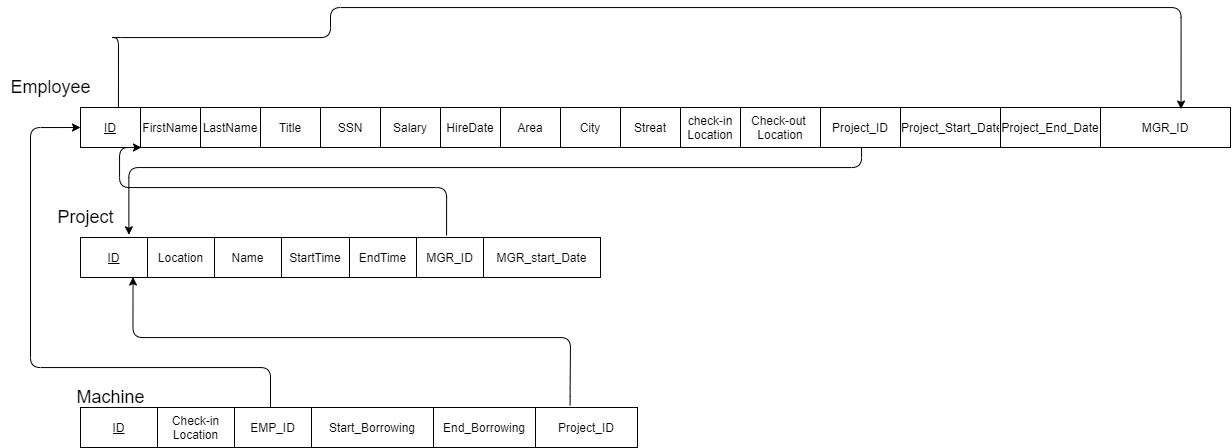

The diagram above was exported from draw.io. Its source (the exported page's mxGraphModel, read from the mxfile embedded in the PNG):
<mxGraphModel dx="2156" dy="1641" grid="1" gridSize="10" guides="1" tooltips="1" connect="1" arrows="1" fold="1" page="1" pageScale="1" pageWidth="850" pageHeight="1100" math="0" shadow="0">
  <root>
    <mxCell id="0" />
    <mxCell id="1" parent="0" />
    <mxCell id="qsE-9YCKXfCzsH8ht-xe-1" value="" style="shape=table;startSize=0;container=1;collapsible=0;childLayout=tableLayout;" vertex="1" parent="1">
      <mxGeometry y="70" width="1150" height="40" as="geometry" />
    </mxCell>
    <mxCell id="qsE-9YCKXfCzsH8ht-xe-2" value="" style="shape=partialRectangle;collapsible=0;dropTarget=0;pointerEvents=0;fillColor=none;top=0;left=0;bottom=0;right=0;points=[[0,0.5],[1,0.5]];portConstraint=eastwest;" vertex="1" parent="qsE-9YCKXfCzsH8ht-xe-1">
      <mxGeometry width="1150" height="40" as="geometry" />
    </mxCell>
    <mxCell id="qsE-9YCKXfCzsH8ht-xe-3" value="&lt;u&gt;ID&lt;/u&gt;" style="shape=partialRectangle;html=1;whiteSpace=wrap;connectable=0;overflow=hidden;fillColor=none;top=0;left=0;bottom=0;right=0;" vertex="1" parent="qsE-9YCKXfCzsH8ht-xe-2">
      <mxGeometry width="60" height="40" as="geometry" />
    </mxCell>
    <mxCell id="qsE-9YCKXfCzsH8ht-xe-4" value="FirstName" style="shape=partialRectangle;html=1;whiteSpace=wrap;connectable=0;overflow=hidden;fillColor=none;top=0;left=0;bottom=0;right=0;" vertex="1" parent="qsE-9YCKXfCzsH8ht-xe-2">
      <mxGeometry x="60" width="60" height="40" as="geometry" />
    </mxCell>
    <mxCell id="qsE-9YCKXfCzsH8ht-xe-5" value="LastName" style="shape=partialRectangle;html=1;whiteSpace=wrap;connectable=0;overflow=hidden;fillColor=none;top=0;left=0;bottom=0;right=0;" vertex="1" parent="qsE-9YCKXfCzsH8ht-xe-2">
      <mxGeometry x="120" width="60" height="40" as="geometry" />
    </mxCell>
    <mxCell id="qsE-9YCKXfCzsH8ht-xe-6" value="Title" style="shape=partialRectangle;html=1;whiteSpace=wrap;connectable=0;overflow=hidden;fillColor=none;top=0;left=0;bottom=0;right=0;" vertex="1" parent="qsE-9YCKXfCzsH8ht-xe-2">
      <mxGeometry x="180" width="60" height="40" as="geometry" />
    </mxCell>
    <mxCell id="qsE-9YCKXfCzsH8ht-xe-7" value="SSN" style="shape=partialRectangle;html=1;whiteSpace=wrap;connectable=0;overflow=hidden;fillColor=none;top=0;left=0;bottom=0;right=0;" vertex="1" parent="qsE-9YCKXfCzsH8ht-xe-2">
      <mxGeometry x="240" width="60" height="40" as="geometry" />
    </mxCell>
    <mxCell id="qsE-9YCKXfCzsH8ht-xe-8" value="Salary" style="shape=partialRectangle;html=1;whiteSpace=wrap;connectable=0;overflow=hidden;fillColor=none;top=0;left=0;bottom=0;right=0;" vertex="1" parent="qsE-9YCKXfCzsH8ht-xe-2">
      <mxGeometry x="300" width="60" height="40" as="geometry" />
    </mxCell>
    <mxCell id="qsE-9YCKXfCzsH8ht-xe-9" value="HireDate" style="shape=partialRectangle;html=1;whiteSpace=wrap;connectable=0;overflow=hidden;fillColor=none;top=0;left=0;bottom=0;right=0;" vertex="1" parent="qsE-9YCKXfCzsH8ht-xe-2">
      <mxGeometry x="360" width="60" height="40" as="geometry" />
    </mxCell>
    <mxCell id="qsE-9YCKXfCzsH8ht-xe-10" value="Area" style="shape=partialRectangle;html=1;whiteSpace=wrap;connectable=0;overflow=hidden;fillColor=none;top=0;left=0;bottom=0;right=0;" vertex="1" parent="qsE-9YCKXfCzsH8ht-xe-2">
      <mxGeometry x="420" width="60" height="40" as="geometry" />
    </mxCell>
    <mxCell id="qsE-9YCKXfCzsH8ht-xe-11" value="City" style="shape=partialRectangle;html=1;whiteSpace=wrap;connectable=0;overflow=hidden;fillColor=none;top=0;left=0;bottom=0;right=0;" vertex="1" parent="qsE-9YCKXfCzsH8ht-xe-2">
      <mxGeometry x="480" width="60" height="40" as="geometry" />
    </mxCell>
    <mxCell id="qsE-9YCKXfCzsH8ht-xe-12" value="Streat" style="shape=partialRectangle;html=1;whiteSpace=wrap;connectable=0;overflow=hidden;fillColor=none;top=0;left=0;bottom=0;right=0;" vertex="1" parent="qsE-9YCKXfCzsH8ht-xe-2">
      <mxGeometry x="540" width="60" height="40" as="geometry" />
    </mxCell>
    <mxCell id="qsE-9YCKXfCzsH8ht-xe-13" value="check-in Location" style="shape=partialRectangle;html=1;whiteSpace=wrap;connectable=0;overflow=hidden;fillColor=none;top=0;left=0;bottom=0;right=0;" vertex="1" parent="qsE-9YCKXfCzsH8ht-xe-2">
      <mxGeometry x="600" width="60" height="40" as="geometry" />
    </mxCell>
    <mxCell id="qsE-9YCKXfCzsH8ht-xe-14" value="Check-out&amp;nbsp;&lt;br&gt;Location" style="shape=partialRectangle;html=1;whiteSpace=wrap;connectable=0;overflow=hidden;fillColor=none;top=0;left=0;bottom=0;right=0;" vertex="1" parent="qsE-9YCKXfCzsH8ht-xe-2">
      <mxGeometry x="660" width="80" height="40" as="geometry" />
    </mxCell>
    <mxCell id="qsE-9YCKXfCzsH8ht-xe-35" value="Project_ID" style="shape=partialRectangle;html=1;whiteSpace=wrap;connectable=0;overflow=hidden;fillColor=none;top=0;left=0;bottom=0;right=0;" vertex="1" parent="qsE-9YCKXfCzsH8ht-xe-2">
      <mxGeometry x="740" width="80" height="40" as="geometry" />
    </mxCell>
    <mxCell id="qsE-9YCKXfCzsH8ht-xe-61" value="Project_Start_Date" style="shape=partialRectangle;html=1;whiteSpace=wrap;connectable=0;overflow=hidden;fillColor=none;top=0;left=0;bottom=0;right=0;" vertex="1" parent="qsE-9YCKXfCzsH8ht-xe-2">
      <mxGeometry x="820" width="100" height="40" as="geometry" />
    </mxCell>
    <mxCell id="qsE-9YCKXfCzsH8ht-xe-65" value="Project_End_Date" style="shape=partialRectangle;html=1;whiteSpace=wrap;connectable=0;overflow=hidden;fillColor=none;top=0;left=0;bottom=0;right=0;" vertex="1" parent="qsE-9YCKXfCzsH8ht-xe-2">
      <mxGeometry x="920" width="100" height="40" as="geometry" />
    </mxCell>
    <mxCell id="qsE-9YCKXfCzsH8ht-xe-37" value="MGR_ID" style="shape=partialRectangle;html=1;whiteSpace=wrap;connectable=0;overflow=hidden;fillColor=none;top=0;left=0;bottom=0;right=0;" vertex="1" parent="qsE-9YCKXfCzsH8ht-xe-2">
      <mxGeometry x="1020" width="130" height="40" as="geometry" />
    </mxCell>
    <mxCell id="qsE-9YCKXfCzsH8ht-xe-38" value="" style="edgeStyle=segmentEdgeStyle;endArrow=classic;html=1;strokeColor=#000000;strokeWidth=1;exitX=0.033;exitY=0;exitDx=0;exitDy=0;exitPerimeter=0;entryX=0.957;entryY=0.039;entryDx=0;entryDy=0;entryPerimeter=0;" edge="1" parent="qsE-9YCKXfCzsH8ht-xe-1" source="qsE-9YCKXfCzsH8ht-xe-2" target="qsE-9YCKXfCzsH8ht-xe-2">
      <mxGeometry width="50" height="50" relative="1" as="geometry">
        <mxPoint x="200" y="-80" as="sourcePoint" />
        <mxPoint x="860" y="-100" as="targetPoint" />
        <Array as="points">
          <mxPoint x="30" y="-70" />
          <mxPoint x="250" y="-70" />
          <mxPoint x="250" y="-100" />
          <mxPoint x="861" y="-100" />
        </Array>
      </mxGeometry>
    </mxCell>
    <mxCell id="qsE-9YCKXfCzsH8ht-xe-15" value="&lt;font style=&quot;font-size: 18px&quot;&gt;Employee&lt;/font&gt;" style="text;html=1;align=center;verticalAlign=middle;resizable=0;points=[];autosize=1;strokeColor=none;" vertex="1" parent="1">
      <mxGeometry x="-80" y="40" width="100" height="20" as="geometry" />
    </mxCell>
    <mxCell id="qsE-9YCKXfCzsH8ht-xe-16" value="" style="shape=table;startSize=0;container=1;collapsible=0;childLayout=tableLayout;" vertex="1" parent="1">
      <mxGeometry y="200" width="520" height="40" as="geometry" />
    </mxCell>
    <mxCell id="qsE-9YCKXfCzsH8ht-xe-17" value="" style="shape=partialRectangle;collapsible=0;dropTarget=0;pointerEvents=0;fillColor=none;top=0;left=0;bottom=0;right=0;points=[[0,0.5],[1,0.5]];portConstraint=eastwest;" vertex="1" parent="qsE-9YCKXfCzsH8ht-xe-16">
      <mxGeometry width="520" height="40" as="geometry" />
    </mxCell>
    <mxCell id="qsE-9YCKXfCzsH8ht-xe-18" value="&lt;u&gt;ID&lt;/u&gt;" style="shape=partialRectangle;html=1;whiteSpace=wrap;connectable=0;overflow=hidden;fillColor=none;top=0;left=0;bottom=0;right=0;" vertex="1" parent="qsE-9YCKXfCzsH8ht-xe-17">
      <mxGeometry width="67" height="40" as="geometry" />
    </mxCell>
    <mxCell id="qsE-9YCKXfCzsH8ht-xe-19" value="Location" style="shape=partialRectangle;html=1;whiteSpace=wrap;connectable=0;overflow=hidden;fillColor=none;top=0;left=0;bottom=0;right=0;" vertex="1" parent="qsE-9YCKXfCzsH8ht-xe-17">
      <mxGeometry x="67" width="67" height="40" as="geometry" />
    </mxCell>
    <mxCell id="qsE-9YCKXfCzsH8ht-xe-20" value="Name" style="shape=partialRectangle;html=1;whiteSpace=wrap;connectable=0;overflow=hidden;fillColor=none;top=0;left=0;bottom=0;right=0;" vertex="1" parent="qsE-9YCKXfCzsH8ht-xe-17">
      <mxGeometry x="134" width="67" height="40" as="geometry" />
    </mxCell>
    <mxCell id="qsE-9YCKXfCzsH8ht-xe-21" value="StartTime" style="shape=partialRectangle;html=1;whiteSpace=wrap;connectable=0;overflow=hidden;fillColor=none;top=0;left=0;bottom=0;right=0;" vertex="1" parent="qsE-9YCKXfCzsH8ht-xe-17">
      <mxGeometry x="201" width="68" height="40" as="geometry" />
    </mxCell>
    <mxCell id="qsE-9YCKXfCzsH8ht-xe-22" value="EndTime" style="shape=partialRectangle;html=1;whiteSpace=wrap;connectable=0;overflow=hidden;fillColor=none;top=0;left=0;bottom=0;right=0;" vertex="1" parent="qsE-9YCKXfCzsH8ht-xe-17">
      <mxGeometry x="269" width="67" height="40" as="geometry" />
    </mxCell>
    <mxCell id="qsE-9YCKXfCzsH8ht-xe-30" value="MGR_ID" style="shape=partialRectangle;html=1;whiteSpace=wrap;connectable=0;overflow=hidden;fillColor=none;top=0;left=0;bottom=0;right=0;" vertex="1" parent="qsE-9YCKXfCzsH8ht-xe-17">
      <mxGeometry x="336" width="67" height="40" as="geometry" />
    </mxCell>
    <mxCell id="qsE-9YCKXfCzsH8ht-xe-31" value="MGR_start_Date" style="shape=partialRectangle;html=1;whiteSpace=wrap;connectable=0;overflow=hidden;fillColor=none;top=0;left=0;bottom=0;right=0;" vertex="1" parent="qsE-9YCKXfCzsH8ht-xe-17">
      <mxGeometry x="403" width="117" height="40" as="geometry" />
    </mxCell>
    <mxCell id="qsE-9YCKXfCzsH8ht-xe-23" value="&lt;font style=&quot;font-size: 18px&quot;&gt;Project&lt;/font&gt;" style="text;html=1;align=center;verticalAlign=middle;resizable=0;points=[];autosize=1;strokeColor=none;" vertex="1" parent="1">
      <mxGeometry x="-30" y="170" width="70" height="20" as="geometry" />
    </mxCell>
    <mxCell id="qsE-9YCKXfCzsH8ht-xe-24" value="" style="shape=table;startSize=0;container=1;collapsible=0;childLayout=tableLayout;" vertex="1" parent="1">
      <mxGeometry y="370" width="557.0000000000007" height="40" as="geometry" />
    </mxCell>
    <mxCell id="qsE-9YCKXfCzsH8ht-xe-25" value="" style="shape=partialRectangle;collapsible=0;dropTarget=0;pointerEvents=0;fillColor=none;top=0;left=0;bottom=0;right=0;points=[[0,0.5],[1,0.5]];portConstraint=eastwest;" vertex="1" parent="qsE-9YCKXfCzsH8ht-xe-24">
      <mxGeometry width="557.0000000000007" height="40" as="geometry" />
    </mxCell>
    <mxCell id="qsE-9YCKXfCzsH8ht-xe-26" value="&lt;u&gt;ID&lt;/u&gt;" style="shape=partialRectangle;html=1;whiteSpace=wrap;connectable=0;overflow=hidden;fillColor=none;top=0;left=0;bottom=0;right=0;" vertex="1" parent="qsE-9YCKXfCzsH8ht-xe-25">
      <mxGeometry width="77" height="40" as="geometry" />
    </mxCell>
    <mxCell id="qsE-9YCKXfCzsH8ht-xe-27" value="Check-in Location" style="shape=partialRectangle;html=1;whiteSpace=wrap;connectable=0;overflow=hidden;fillColor=none;top=0;left=0;bottom=0;right=0;" vertex="1" parent="qsE-9YCKXfCzsH8ht-xe-25">
      <mxGeometry x="77" width="77" height="40" as="geometry" />
    </mxCell>
    <mxCell id="qsE-9YCKXfCzsH8ht-xe-39" value="EMP_ID" style="shape=partialRectangle;html=1;whiteSpace=wrap;connectable=0;overflow=hidden;fillColor=none;top=0;left=0;bottom=0;right=0;" vertex="1" parent="qsE-9YCKXfCzsH8ht-xe-25">
      <mxGeometry x="154" width="77" height="40" as="geometry" />
    </mxCell>
    <mxCell id="qsE-9YCKXfCzsH8ht-xe-40" value="Start_Borrowing" style="shape=partialRectangle;html=1;whiteSpace=wrap;connectable=0;overflow=hidden;fillColor=none;top=0;left=0;bottom=0;right=0;" vertex="1" parent="qsE-9YCKXfCzsH8ht-xe-25">
      <mxGeometry x="231" width="122" height="40" as="geometry" />
    </mxCell>
    <mxCell id="qsE-9YCKXfCzsH8ht-xe-41" value="End_Borrowing" style="shape=partialRectangle;html=1;whiteSpace=wrap;connectable=0;overflow=hidden;fillColor=none;top=0;left=0;bottom=0;right=0;" vertex="1" parent="qsE-9YCKXfCzsH8ht-xe-25">
      <mxGeometry x="353" width="102" height="40" as="geometry" />
    </mxCell>
    <mxCell id="qsE-9YCKXfCzsH8ht-xe-43" value="Project_ID" style="shape=partialRectangle;html=1;whiteSpace=wrap;connectable=0;overflow=hidden;fillColor=none;top=0;left=0;bottom=0;right=0;" vertex="1" parent="qsE-9YCKXfCzsH8ht-xe-25">
      <mxGeometry x="455" width="102" height="40" as="geometry" />
    </mxCell>
    <mxCell id="qsE-9YCKXfCzsH8ht-xe-28" value="&lt;font style=&quot;font-size: 18px&quot;&gt;Machine&lt;/font&gt;" style="text;html=1;align=center;verticalAlign=middle;resizable=0;points=[];autosize=1;strokeColor=none;" vertex="1" parent="1">
      <mxGeometry x="-10" y="350" width="80" height="20" as="geometry" />
    </mxCell>
    <mxCell id="qsE-9YCKXfCzsH8ht-xe-34" value="" style="edgeStyle=segmentEdgeStyle;endArrow=classic;html=1;strokeColor=#000000;strokeWidth=1;exitX=0.704;exitY=-0.05;exitDx=0;exitDy=0;exitPerimeter=0;entryX=0.053;entryY=1;entryDx=0;entryDy=0;entryPerimeter=0;" edge="1" parent="1" source="qsE-9YCKXfCzsH8ht-xe-17" target="qsE-9YCKXfCzsH8ht-xe-2">
      <mxGeometry width="50" height="50" relative="1" as="geometry">
        <mxPoint x="360" y="180" as="sourcePoint" />
        <mxPoint x="410" y="130" as="targetPoint" />
        <Array as="points">
          <mxPoint x="366" y="150" />
          <mxPoint x="39" y="150" />
        </Array>
      </mxGeometry>
    </mxCell>
    <mxCell id="qsE-9YCKXfCzsH8ht-xe-42" value="" style="edgeStyle=segmentEdgeStyle;endArrow=classic;html=1;strokeColor=#000000;strokeWidth=1;entryX=0;entryY=0.5;entryDx=0;entryDy=0;" edge="1" parent="1" source="qsE-9YCKXfCzsH8ht-xe-25" target="qsE-9YCKXfCzsH8ht-xe-2">
      <mxGeometry width="50" height="50" relative="1" as="geometry">
        <mxPoint x="190" y="349.97" as="sourcePoint" />
        <mxPoint x="170" y="290" as="targetPoint" />
        <Array as="points">
          <mxPoint x="190" y="330" />
          <mxPoint x="-50" y="330" />
          <mxPoint x="-50" y="90" />
        </Array>
      </mxGeometry>
    </mxCell>
    <mxCell id="qsE-9YCKXfCzsH8ht-xe-45" value="" style="edgeStyle=segmentEdgeStyle;endArrow=classic;html=1;strokeColor=#000000;strokeWidth=1;exitX=0.879;exitY=-0.054;exitDx=0;exitDy=0;exitPerimeter=0;entryX=0.101;entryY=0.989;entryDx=0;entryDy=0;entryPerimeter=0;" edge="1" parent="1" source="qsE-9YCKXfCzsH8ht-xe-25" target="qsE-9YCKXfCzsH8ht-xe-17">
      <mxGeometry width="50" height="50" relative="1" as="geometry">
        <mxPoint x="480" y="340" as="sourcePoint" />
        <mxPoint x="530" y="290" as="targetPoint" />
        <Array as="points">
          <mxPoint x="490" y="350" />
          <mxPoint x="490" y="330" />
          <mxPoint x="490" y="300" />
          <mxPoint x="52" y="300" />
        </Array>
      </mxGeometry>
    </mxCell>
    <mxCell id="qsE-9YCKXfCzsH8ht-xe-63" value="" style="edgeStyle=segmentEdgeStyle;endArrow=classic;html=1;strokeColor=#000000;strokeWidth=1;entryX=0.093;entryY=-0.068;entryDx=0;entryDy=0;entryPerimeter=0;" edge="1" parent="1" source="qsE-9YCKXfCzsH8ht-xe-2" target="qsE-9YCKXfCzsH8ht-xe-17">
      <mxGeometry width="50" height="50" relative="1" as="geometry">
        <mxPoint x="550" y="180" as="sourcePoint" />
        <mxPoint x="600" y="130" as="targetPoint" />
        <Array as="points">
          <mxPoint x="781" y="130" />
          <mxPoint x="48" y="130" />
        </Array>
      </mxGeometry>
    </mxCell>
  </root>
</mxGraphModel>